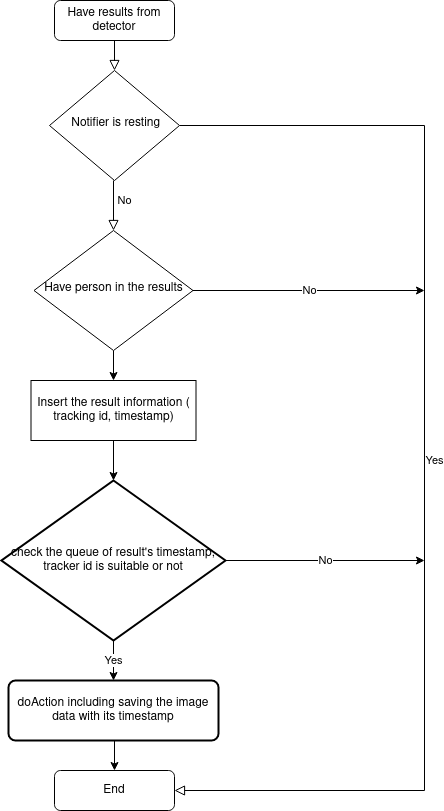

The diagram above was exported from draw.io. Its source (the exported page's mxGraphModel, read from the mxfile embedded in the PNG):
<mxGraphModel dx="1418" dy="781" grid="1" gridSize="10" guides="1" tooltips="1" connect="1" arrows="1" fold="1" page="1" pageScale="1" pageWidth="827" pageHeight="1169" math="0" shadow="0">
  <root>
    <mxCell id="WIyWlLk6GJQsqaUBKTNV-0" />
    <mxCell id="WIyWlLk6GJQsqaUBKTNV-1" parent="WIyWlLk6GJQsqaUBKTNV-0" />
    <mxCell id="WIyWlLk6GJQsqaUBKTNV-2" value="" style="rounded=0;html=1;jettySize=auto;orthogonalLoop=1;fontSize=11;endArrow=block;endFill=0;endSize=8;strokeWidth=1;shadow=0;labelBackgroundColor=none;edgeStyle=orthogonalEdgeStyle;" parent="WIyWlLk6GJQsqaUBKTNV-1" source="WIyWlLk6GJQsqaUBKTNV-3" target="WIyWlLk6GJQsqaUBKTNV-6" edge="1">
      <mxGeometry relative="1" as="geometry" />
    </mxCell>
    <mxCell id="WIyWlLk6GJQsqaUBKTNV-3" value="Have results from detector" style="rounded=1;whiteSpace=wrap;html=1;fontSize=12;glass=0;strokeWidth=1;shadow=0;" parent="WIyWlLk6GJQsqaUBKTNV-1" vertex="1">
      <mxGeometry x="160" y="80" width="120" height="40" as="geometry" />
    </mxCell>
    <mxCell id="WIyWlLk6GJQsqaUBKTNV-4" value="&lt;div&gt;No&lt;/div&gt;" style="rounded=0;html=1;jettySize=auto;orthogonalLoop=1;fontSize=11;endArrow=block;endFill=0;endSize=8;strokeWidth=1;shadow=0;labelBackgroundColor=none;edgeStyle=orthogonalEdgeStyle;entryX=0.5;entryY=0;entryDx=0;entryDy=0;" parent="WIyWlLk6GJQsqaUBKTNV-1" target="WIyWlLk6GJQsqaUBKTNV-10" edge="1">
      <mxGeometry x="-0.2" y="11" relative="1" as="geometry">
        <mxPoint as="offset" />
        <mxPoint x="219" y="260" as="sourcePoint" />
        <mxPoint x="219" y="310" as="targetPoint" />
      </mxGeometry>
    </mxCell>
    <mxCell id="WIyWlLk6GJQsqaUBKTNV-5" value="Yes" style="edgeStyle=orthogonalEdgeStyle;rounded=0;html=1;jettySize=auto;orthogonalLoop=1;fontSize=11;endArrow=block;endFill=0;endSize=8;strokeWidth=1;shadow=0;labelBackgroundColor=none;entryX=1;entryY=0.5;entryDx=0;entryDy=0;" parent="WIyWlLk6GJQsqaUBKTNV-1" source="WIyWlLk6GJQsqaUBKTNV-6" target="WIyWlLk6GJQsqaUBKTNV-11" edge="1">
      <mxGeometry y="10" relative="1" as="geometry">
        <mxPoint as="offset" />
        <Array as="points">
          <mxPoint x="530" y="205" />
          <mxPoint x="530" y="870" />
        </Array>
      </mxGeometry>
    </mxCell>
    <mxCell id="WIyWlLk6GJQsqaUBKTNV-6" value="&amp;nbsp;Notifier is resting" style="rhombus;whiteSpace=wrap;html=1;shadow=0;fontFamily=Helvetica;fontSize=12;align=center;strokeWidth=1;spacing=6;spacingTop=-4;" parent="WIyWlLk6GJQsqaUBKTNV-1" vertex="1">
      <mxGeometry x="155" y="150" width="130" height="110" as="geometry" />
    </mxCell>
    <mxCell id="NA8bnp4hFigiUNOX-v85-2" style="edgeStyle=orthogonalEdgeStyle;rounded=0;orthogonalLoop=1;jettySize=auto;html=1;exitX=0.5;exitY=1;exitDx=0;exitDy=0;" edge="1" parent="WIyWlLk6GJQsqaUBKTNV-1" source="WIyWlLk6GJQsqaUBKTNV-10" target="NA8bnp4hFigiUNOX-v85-1">
      <mxGeometry relative="1" as="geometry" />
    </mxCell>
    <mxCell id="NA8bnp4hFigiUNOX-v85-4" value="No" style="edgeStyle=orthogonalEdgeStyle;rounded=0;orthogonalLoop=1;jettySize=auto;html=1;" edge="1" parent="WIyWlLk6GJQsqaUBKTNV-1" source="WIyWlLk6GJQsqaUBKTNV-10">
      <mxGeometry relative="1" as="geometry">
        <mxPoint x="530" y="370" as="targetPoint" />
      </mxGeometry>
    </mxCell>
    <mxCell id="WIyWlLk6GJQsqaUBKTNV-10" value="Have person in the results" style="rhombus;whiteSpace=wrap;html=1;shadow=0;fontFamily=Helvetica;fontSize=12;align=center;strokeWidth=1;spacing=6;spacingTop=-4;" parent="WIyWlLk6GJQsqaUBKTNV-1" vertex="1">
      <mxGeometry x="139.5" y="310" width="159" height="120" as="geometry" />
    </mxCell>
    <mxCell id="WIyWlLk6GJQsqaUBKTNV-11" value="End" style="rounded=1;whiteSpace=wrap;html=1;fontSize=12;glass=0;strokeWidth=1;shadow=0;" parent="WIyWlLk6GJQsqaUBKTNV-1" vertex="1">
      <mxGeometry x="160" y="850" width="120" height="40" as="geometry" />
    </mxCell>
    <mxCell id="NA8bnp4hFigiUNOX-v85-6" style="edgeStyle=orthogonalEdgeStyle;rounded=0;orthogonalLoop=1;jettySize=auto;html=1;entryX=0.5;entryY=0;entryDx=0;entryDy=0;entryPerimeter=0;" edge="1" parent="WIyWlLk6GJQsqaUBKTNV-1" source="NA8bnp4hFigiUNOX-v85-1" target="NA8bnp4hFigiUNOX-v85-3">
      <mxGeometry relative="1" as="geometry" />
    </mxCell>
    <mxCell id="NA8bnp4hFigiUNOX-v85-1" value="Insert the result information ( tracking id, timestamp)" style="rounded=0;whiteSpace=wrap;html=1;" vertex="1" parent="WIyWlLk6GJQsqaUBKTNV-1">
      <mxGeometry x="136.5" y="460" width="165" height="60" as="geometry" />
    </mxCell>
    <mxCell id="NA8bnp4hFigiUNOX-v85-5" value="No" style="edgeStyle=orthogonalEdgeStyle;rounded=0;orthogonalLoop=1;jettySize=auto;html=1;" edge="1" parent="WIyWlLk6GJQsqaUBKTNV-1" source="NA8bnp4hFigiUNOX-v85-3">
      <mxGeometry relative="1" as="geometry">
        <mxPoint x="530" y="640" as="targetPoint" />
      </mxGeometry>
    </mxCell>
    <mxCell id="NA8bnp4hFigiUNOX-v85-8" value="Yes" style="edgeStyle=orthogonalEdgeStyle;rounded=0;orthogonalLoop=1;jettySize=auto;html=1;exitX=0.5;exitY=1;exitDx=0;exitDy=0;exitPerimeter=0;entryX=0.5;entryY=0;entryDx=0;entryDy=0;" edge="1" parent="WIyWlLk6GJQsqaUBKTNV-1" source="NA8bnp4hFigiUNOX-v85-3" target="NA8bnp4hFigiUNOX-v85-7">
      <mxGeometry relative="1" as="geometry" />
    </mxCell>
    <mxCell id="NA8bnp4hFigiUNOX-v85-3" value="check the queue of result's timestamp, tracker id is suitable or not" style="strokeWidth=2;html=1;shape=mxgraph.flowchart.decision;whiteSpace=wrap;" vertex="1" parent="WIyWlLk6GJQsqaUBKTNV-1">
      <mxGeometry x="107" y="560" width="224" height="160" as="geometry" />
    </mxCell>
    <mxCell id="NA8bnp4hFigiUNOX-v85-9" style="edgeStyle=orthogonalEdgeStyle;rounded=0;orthogonalLoop=1;jettySize=auto;html=1;exitX=0.5;exitY=1;exitDx=0;exitDy=0;entryX=0.5;entryY=0;entryDx=0;entryDy=0;" edge="1" parent="WIyWlLk6GJQsqaUBKTNV-1" source="NA8bnp4hFigiUNOX-v85-7" target="WIyWlLk6GJQsqaUBKTNV-11">
      <mxGeometry relative="1" as="geometry" />
    </mxCell>
    <mxCell id="NA8bnp4hFigiUNOX-v85-7" value="doAction including saving the image data with its timestamp" style="rounded=1;whiteSpace=wrap;html=1;absoluteArcSize=1;arcSize=14;strokeWidth=2;" vertex="1" parent="WIyWlLk6GJQsqaUBKTNV-1">
      <mxGeometry x="114" y="760" width="210" height="60" as="geometry" />
    </mxCell>
  </root>
</mxGraphModel>